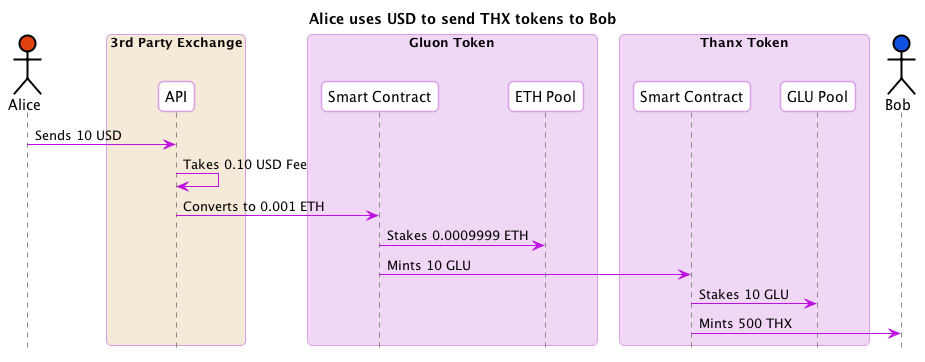

The diagram above was rendered by PlantUML. Its source (embedded in the PNG):
@startuml
skinparam shadowing false
skinparam roundcorner 10
skinparam BoxPadding 10
skinparam headerFontColor #BD10E0
skinparam headerFontSize 18
skinparam sequence {
  ArrowColor #BD10E0
  
  BoxBorderColor #D9A1E4
  BoxBackgroundColor #F0D7F5
  BoxPadding 10

  ParticipantBorderColor #D9A1E4
  ParticipantBackgroundColor #ffffff
  ParticipantPadding 10

  ActorBorderColor #000000
  ActorBackgroundColor #ffffff

  EntityBorderColor #BD10E0
  EntityBackgroundColor #ffffff


  LifeLineBorderColor #878787
}

hide footbox
title Alice uses USD to send THX tokens to Bob 
actor Alice #E03F10
box "3rd Party Exchange" #F5E9D7
  participant "API" as Exchange
end box
box "Gluon Token"
  participant "Smart Contract" as GluonSC
  participant "ETH Pool" as ETHPool
end box
box "Thanx Token"
  participant "Smart Contract" as ThanxSC
  participant "GLU Pool" as THXGLUPool
end box
actor Bob #1051E0

Alice -> Exchange : Sends 10 USD
Exchange -> Exchange : Takes 0.10 USD Fee
Exchange -> GluonSC : Converts to 0.001 ETH
GluonSC -> ETHPool : Stakes 0.0009999 ETH
GluonSC -> ThanxSC : Mints 10 GLU
ThanxSC -> THXGLUPool : Stakes 10 GLU
ThanxSC -> Bob : Mints 500 THX

@enduml